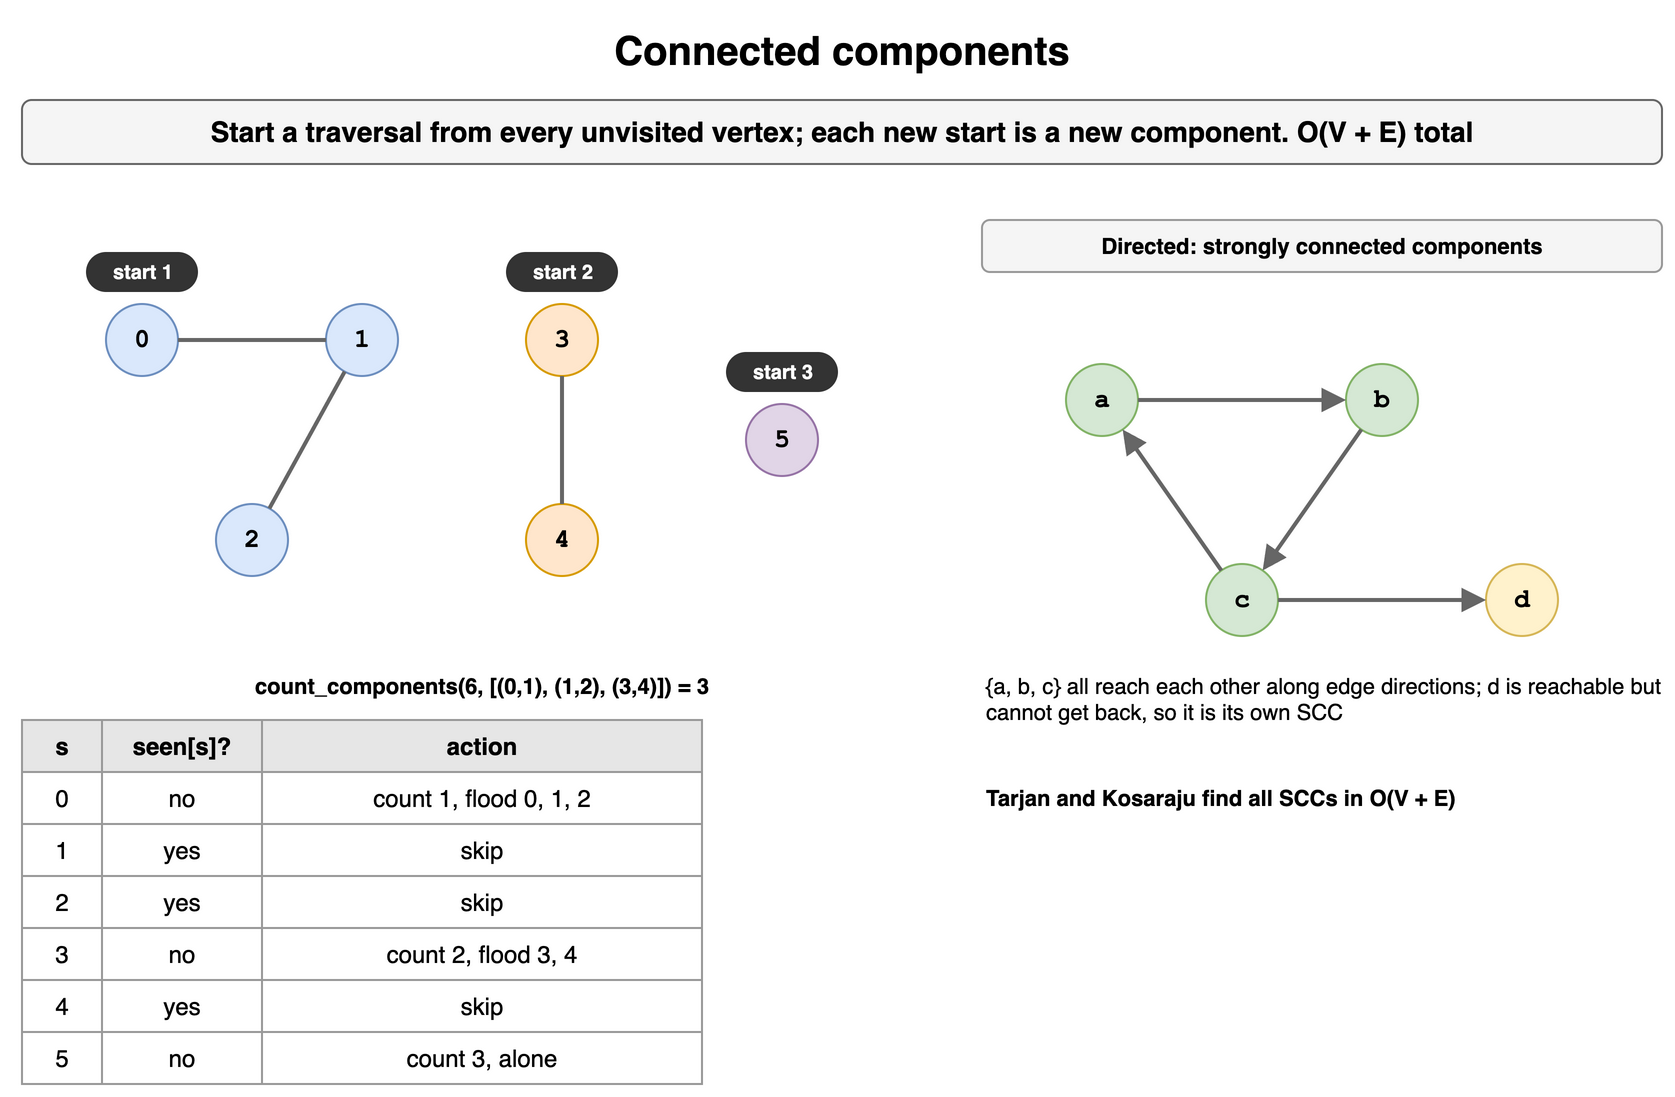

The diagram above was exported from draw.io. Its source (the exported page's mxGraphModel, read from the mxfile embedded in the PNG):
<mxGraphModel dx="900" dy="560" grid="1" gridSize="10" guides="1" tooltips="1" connect="1" arrows="1" fold="1" page="1" pageScale="1" pageWidth="900" pageHeight="560" math="0" shadow="0">
  <root>
    <mxCell id="0" />
    <mxCell id="1" parent="0" />
    <mxCell id="g131" value="Connected components" style="text;html=1;align=center;verticalAlign=middle;whiteSpace=wrap;fontSize=20;fontStyle=1;" vertex="1" parent="1">
      <mxGeometry x="40" y="10" width="820" height="30" as="geometry" />
    </mxCell>
    <mxCell id="g132" value="Start a traversal from every unvisited vertex; each new start is a new component. O(V + E) total" style="rounded=1;whiteSpace=wrap;html=1;fillColor=#f5f5f5;strokeColor=#666666;fontStyle=1;fontSize=14;" vertex="1" parent="1">
      <mxGeometry x="40" y="50" width="820" height="32" as="geometry" />
    </mxCell>
    <mxCell id="g133" value="0" style="ellipse;whiteSpace=wrap;html=1;fontStyle=1;fontSize=13;fontFamily=Courier New;fillColor=#dae8fc;strokeColor=#6c8ebf;" vertex="1" parent="1">
      <mxGeometry x="82.0" y="152.0" width="36" height="36" as="geometry" />
    </mxCell>
    <mxCell id="g134" value="1" style="ellipse;whiteSpace=wrap;html=1;fontStyle=1;fontSize=13;fontFamily=Courier New;fillColor=#dae8fc;strokeColor=#6c8ebf;" vertex="1" parent="1">
      <mxGeometry x="192.0" y="152.0" width="36" height="36" as="geometry" />
    </mxCell>
    <mxCell id="g135" value="2" style="ellipse;whiteSpace=wrap;html=1;fontStyle=1;fontSize=13;fontFamily=Courier New;fillColor=#dae8fc;strokeColor=#6c8ebf;" vertex="1" parent="1">
      <mxGeometry x="137.0" y="252.0" width="36" height="36" as="geometry" />
    </mxCell>
    <mxCell id="g136" value="3" style="ellipse;whiteSpace=wrap;html=1;fontStyle=1;fontSize=13;fontFamily=Courier New;fillColor=#ffe6cc;strokeColor=#d79b00;" vertex="1" parent="1">
      <mxGeometry x="292.0" y="152.0" width="36" height="36" as="geometry" />
    </mxCell>
    <mxCell id="g137" value="4" style="ellipse;whiteSpace=wrap;html=1;fontStyle=1;fontSize=13;fontFamily=Courier New;fillColor=#ffe6cc;strokeColor=#d79b00;" vertex="1" parent="1">
      <mxGeometry x="292.0" y="252.0" width="36" height="36" as="geometry" />
    </mxCell>
    <mxCell id="g138" value="5" style="ellipse;whiteSpace=wrap;html=1;fontStyle=1;fontSize=13;fontFamily=Courier New;fillColor=#e1d5e7;strokeColor=#9673a6;" vertex="1" parent="1">
      <mxGeometry x="402.0" y="202.0" width="36" height="36" as="geometry" />
    </mxCell>
    <mxCell id="g139" value="" style="endArrow=none;html=1;strokeWidth=2;strokeColor=#666666;fontSize=12;fontStyle=1;labelBackgroundColor=#ffffff;fontFamily=Courier New;" edge="1" parent="1" source="g133" target="g134">
      <mxGeometry relative="1" as="geometry" />
    </mxCell>
    <mxCell id="g1310" value="" style="endArrow=none;html=1;strokeWidth=2;strokeColor=#666666;fontSize=12;fontStyle=1;labelBackgroundColor=#ffffff;fontFamily=Courier New;" edge="1" parent="1" source="g134" target="g135">
      <mxGeometry relative="1" as="geometry" />
    </mxCell>
    <mxCell id="g1311" value="" style="endArrow=none;html=1;strokeWidth=2;strokeColor=#666666;fontSize=12;fontStyle=1;labelBackgroundColor=#ffffff;fontFamily=Courier New;" edge="1" parent="1" source="g136" target="g137">
      <mxGeometry relative="1" as="geometry" />
    </mxCell>
    <mxCell id="g1312" value="start 1" style="rounded=1;arcSize=50;html=1;fillColor=#333333;fontColor=#ffffff;fontSize=10;fontStyle=1;strokeColor=none;" vertex="1" parent="1">
      <mxGeometry x="72" y="126" width="56" height="20" as="geometry" />
    </mxCell>
    <mxCell id="g1313" value="start 2" style="rounded=1;arcSize=50;html=1;fillColor=#333333;fontColor=#ffffff;fontSize=10;fontStyle=1;strokeColor=none;" vertex="1" parent="1">
      <mxGeometry x="282" y="126" width="56" height="20" as="geometry" />
    </mxCell>
    <mxCell id="g1314" value="start 3" style="rounded=1;arcSize=50;html=1;fillColor=#333333;fontColor=#ffffff;fontSize=10;fontStyle=1;strokeColor=none;" vertex="1" parent="1">
      <mxGeometry x="392" y="176" width="56" height="20" as="geometry" />
    </mxCell>
    <mxCell id="g1315" value="count_components(6, [(0,1), (1,2), (3,4)]) = 3" style="text;html=1;whiteSpace=wrap;fontSize=11;align=center;fontStyle=1;" vertex="1" parent="1">
      <mxGeometry x="40" y="330" width="460" height="18" as="geometry" />
    </mxCell>
    <mxCell id="g1316" value="s" style="whiteSpace=wrap;html=1;fillColor=#e6e6e6;strokeColor=#999999;fontStyle=1;fontSize=12;" vertex="1" parent="1">
      <mxGeometry x="40" y="360" width="40" height="26" as="geometry" />
    </mxCell>
    <mxCell id="g1317" value="seen[s]?" style="whiteSpace=wrap;html=1;fillColor=#e6e6e6;strokeColor=#999999;fontStyle=1;fontSize=12;" vertex="1" parent="1">
      <mxGeometry x="80" y="360" width="80" height="26" as="geometry" />
    </mxCell>
    <mxCell id="g1318" value="action" style="whiteSpace=wrap;html=1;fillColor=#e6e6e6;strokeColor=#999999;fontStyle=1;fontSize=12;" vertex="1" parent="1">
      <mxGeometry x="160" y="360" width="220" height="26" as="geometry" />
    </mxCell>
    <mxCell id="g1319" value="0" style="whiteSpace=wrap;html=1;strokeColor=#999999;fontSize=12;fillColor=#ffffff;" vertex="1" parent="1">
      <mxGeometry x="40" y="386" width="40" height="26" as="geometry" />
    </mxCell>
    <mxCell id="g1320" value="no" style="whiteSpace=wrap;html=1;strokeColor=#999999;fontSize=12;fillColor=#ffffff;" vertex="1" parent="1">
      <mxGeometry x="80" y="386" width="80" height="26" as="geometry" />
    </mxCell>
    <mxCell id="g1321" value="count 1, flood 0, 1, 2" style="whiteSpace=wrap;html=1;strokeColor=#999999;fontSize=12;fillColor=#ffffff;" vertex="1" parent="1">
      <mxGeometry x="160" y="386" width="220" height="26" as="geometry" />
    </mxCell>
    <mxCell id="g1322" value="1" style="whiteSpace=wrap;html=1;strokeColor=#999999;fontSize=12;fillColor=#ffffff;" vertex="1" parent="1">
      <mxGeometry x="40" y="412" width="40" height="26" as="geometry" />
    </mxCell>
    <mxCell id="g1323" value="yes" style="whiteSpace=wrap;html=1;strokeColor=#999999;fontSize=12;fillColor=#ffffff;" vertex="1" parent="1">
      <mxGeometry x="80" y="412" width="80" height="26" as="geometry" />
    </mxCell>
    <mxCell id="g1324" value="skip" style="whiteSpace=wrap;html=1;strokeColor=#999999;fontSize=12;fillColor=#ffffff;" vertex="1" parent="1">
      <mxGeometry x="160" y="412" width="220" height="26" as="geometry" />
    </mxCell>
    <mxCell id="g1325" value="2" style="whiteSpace=wrap;html=1;strokeColor=#999999;fontSize=12;fillColor=#ffffff;" vertex="1" parent="1">
      <mxGeometry x="40" y="438" width="40" height="26" as="geometry" />
    </mxCell>
    <mxCell id="g1326" value="yes" style="whiteSpace=wrap;html=1;strokeColor=#999999;fontSize=12;fillColor=#ffffff;" vertex="1" parent="1">
      <mxGeometry x="80" y="438" width="80" height="26" as="geometry" />
    </mxCell>
    <mxCell id="g1327" value="skip" style="whiteSpace=wrap;html=1;strokeColor=#999999;fontSize=12;fillColor=#ffffff;" vertex="1" parent="1">
      <mxGeometry x="160" y="438" width="220" height="26" as="geometry" />
    </mxCell>
    <mxCell id="g1328" value="3" style="whiteSpace=wrap;html=1;strokeColor=#999999;fontSize=12;fillColor=#ffffff;" vertex="1" parent="1">
      <mxGeometry x="40" y="464" width="40" height="26" as="geometry" />
    </mxCell>
    <mxCell id="g1329" value="no" style="whiteSpace=wrap;html=1;strokeColor=#999999;fontSize=12;fillColor=#ffffff;" vertex="1" parent="1">
      <mxGeometry x="80" y="464" width="80" height="26" as="geometry" />
    </mxCell>
    <mxCell id="g1330" value="count 2, flood 3, 4" style="whiteSpace=wrap;html=1;strokeColor=#999999;fontSize=12;fillColor=#ffffff;" vertex="1" parent="1">
      <mxGeometry x="160" y="464" width="220" height="26" as="geometry" />
    </mxCell>
    <mxCell id="g1331" value="4" style="whiteSpace=wrap;html=1;strokeColor=#999999;fontSize=12;fillColor=#ffffff;" vertex="1" parent="1">
      <mxGeometry x="40" y="490" width="40" height="26" as="geometry" />
    </mxCell>
    <mxCell id="g1332" value="yes" style="whiteSpace=wrap;html=1;strokeColor=#999999;fontSize=12;fillColor=#ffffff;" vertex="1" parent="1">
      <mxGeometry x="80" y="490" width="80" height="26" as="geometry" />
    </mxCell>
    <mxCell id="g1333" value="skip" style="whiteSpace=wrap;html=1;strokeColor=#999999;fontSize=12;fillColor=#ffffff;" vertex="1" parent="1">
      <mxGeometry x="160" y="490" width="220" height="26" as="geometry" />
    </mxCell>
    <mxCell id="g1334" value="5" style="whiteSpace=wrap;html=1;strokeColor=#999999;fontSize=12;fillColor=#ffffff;" vertex="1" parent="1">
      <mxGeometry x="40" y="516" width="40" height="26" as="geometry" />
    </mxCell>
    <mxCell id="g1335" value="no" style="whiteSpace=wrap;html=1;strokeColor=#999999;fontSize=12;fillColor=#ffffff;" vertex="1" parent="1">
      <mxGeometry x="80" y="516" width="80" height="26" as="geometry" />
    </mxCell>
    <mxCell id="g1336" value="count 3, alone" style="whiteSpace=wrap;html=1;strokeColor=#999999;fontSize=12;fillColor=#ffffff;" vertex="1" parent="1">
      <mxGeometry x="160" y="516" width="220" height="26" as="geometry" />
    </mxCell>
    <mxCell id="g1337" value="&lt;b&gt;Directed: strongly connected components&lt;/b&gt;" style="rounded=1;whiteSpace=wrap;html=1;fillColor=#f5f5f5;strokeColor=#999999;fontSize=11;" vertex="1" parent="1">
      <mxGeometry x="520" y="110" width="340" height="26" as="geometry" />
    </mxCell>
    <mxCell id="g1338" value="a" style="ellipse;whiteSpace=wrap;html=1;fontStyle=1;fontSize=13;fontFamily=Courier New;fillColor=#d5e8d4;strokeColor=#82b366;" vertex="1" parent="1">
      <mxGeometry x="562.0" y="182.0" width="36" height="36" as="geometry" />
    </mxCell>
    <mxCell id="g1339" value="b" style="ellipse;whiteSpace=wrap;html=1;fontStyle=1;fontSize=13;fontFamily=Courier New;fillColor=#d5e8d4;strokeColor=#82b366;" vertex="1" parent="1">
      <mxGeometry x="702.0" y="182.0" width="36" height="36" as="geometry" />
    </mxCell>
    <mxCell id="g1340" value="c" style="ellipse;whiteSpace=wrap;html=1;fontStyle=1;fontSize=13;fontFamily=Courier New;fillColor=#d5e8d4;strokeColor=#82b366;" vertex="1" parent="1">
      <mxGeometry x="632.0" y="282.0" width="36" height="36" as="geometry" />
    </mxCell>
    <mxCell id="g1341" value="d" style="ellipse;whiteSpace=wrap;html=1;fontStyle=1;fontSize=13;fontFamily=Courier New;fillColor=#fff2cc;strokeColor=#d6b656;" vertex="1" parent="1">
      <mxGeometry x="772.0" y="282.0" width="36" height="36" as="geometry" />
    </mxCell>
    <mxCell id="g1342" value="" style="endArrow=block;endSize=7;html=1;strokeWidth=2;strokeColor=#666666;fontSize=12;fontStyle=1;labelBackgroundColor=#ffffff;fontFamily=Courier New;" edge="1" parent="1" source="g1338" target="g1339">
      <mxGeometry relative="1" as="geometry" />
    </mxCell>
    <mxCell id="g1343" value="" style="endArrow=block;endSize=7;html=1;strokeWidth=2;strokeColor=#666666;fontSize=12;fontStyle=1;labelBackgroundColor=#ffffff;fontFamily=Courier New;" edge="1" parent="1" source="g1339" target="g1340">
      <mxGeometry relative="1" as="geometry" />
    </mxCell>
    <mxCell id="g1344" value="" style="endArrow=block;endSize=7;html=1;strokeWidth=2;strokeColor=#666666;fontSize=12;fontStyle=1;labelBackgroundColor=#ffffff;fontFamily=Courier New;" edge="1" parent="1" source="g1340" target="g1338">
      <mxGeometry relative="1" as="geometry" />
    </mxCell>
    <mxCell id="g1345" value="" style="endArrow=block;endSize=7;html=1;strokeWidth=2;strokeColor=#666666;fontSize=12;fontStyle=1;labelBackgroundColor=#ffffff;fontFamily=Courier New;" edge="1" parent="1" source="g1340" target="g1341">
      <mxGeometry relative="1" as="geometry" />
    </mxCell>
    <mxCell id="g1346" value="{a, b, c} all reach each other along edge directions; d is reachable but cannot get back, so it is its own SCC" style="text;html=1;whiteSpace=wrap;fontSize=11;align=left;" vertex="1" parent="1">
      <mxGeometry x="520" y="330" width="340" height="48" as="geometry" />
    </mxCell>
    <mxCell id="g1347" value="Tarjan and Kosaraju find all SCCs in O(V + E)" style="text;html=1;whiteSpace=wrap;fontSize=11;align=left;fontStyle=1;" vertex="1" parent="1">
      <mxGeometry x="520" y="386" width="340" height="18" as="geometry" />
    </mxCell>
  </root>
</mxGraphModel>